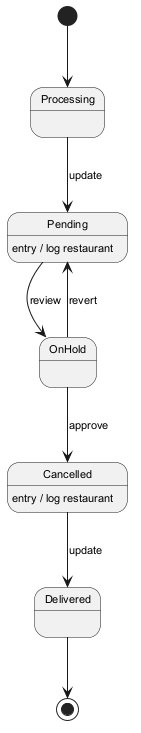

The diagram above was rendered by PlantUML. Its source (embedded in the PNG):
@startuml
skinparam backgroundColor #FFFFFF
skinparam classBackgroundColor #F1F8E9
skinparam classBorderColor #33691E
skinparam defaultFontSize 11
[*] --> Processing
Processing --> Pending : update
Pending --> OnHold : review
Pending : entry / log restaurant
OnHold --> Cancelled : approve
Cancelled --> Delivered : update
Cancelled : entry / log restaurant
OnHold --> Pending : revert
Delivered --> [*]
@enduml